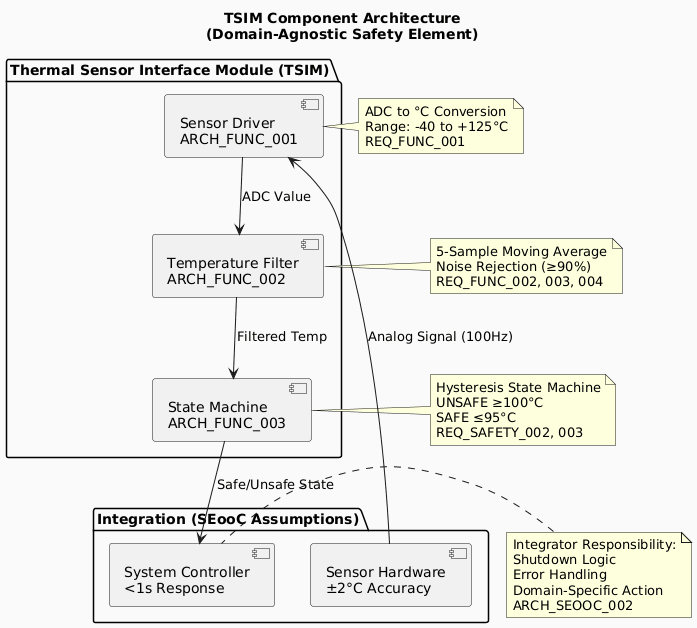

The diagram above was rendered by PlantUML. Its source (embedded in the PNG):
@startuml TSIM_Component_Architecture
!define COMPONENT_COLOR #E1F5FF
!define INTERFACE_COLOR #FFF9C4
!define EXTERNAL_COLOR #FFCCBC

skinparam backgroundColor #FAFAFA

title TSIM Component Architecture\n(Domain-Agnostic Safety Element)

package "Thermal Sensor Interface Module (TSIM)" {
    component SensorDriver as "Sensor Driver\nARCH_FUNC_001"
    component TempFilter as "Temperature Filter\nARCH_FUNC_002"
    component StateMachine as "State Machine\nARCH_FUNC_003"
}

package "Integration (SEooC Assumptions)" {
    component SensorHW as "Sensor Hardware\n±2°C Accuracy"
    component SystemCtrl as "System Controller\n<1s Response"
}

SensorHW --> SensorDriver : Analog Signal (100Hz)
SensorDriver --> TempFilter : ADC Value
TempFilter --> StateMachine : Filtered Temp
StateMachine --> SystemCtrl : Safe/Unsafe State

note right of SensorDriver
  ADC to °C Conversion
  Range: -40 to +125°C
  REQ_FUNC_001
end note

note right of TempFilter
  5-Sample Moving Average
  Noise Rejection (≥90%)
  REQ_FUNC_002, 003, 004
end note

note right of StateMachine
  Hysteresis State Machine
  UNSAFE ≥100°C
  SAFE ≤95°C
  REQ_SAFETY_002, 003
end note

note left of SystemCtrl
  Integrator Responsibility:
  Shutdown Logic
  Error Handling
  Domain-Specific Action
  ARCH_SEOOC_002
end note

@enduml